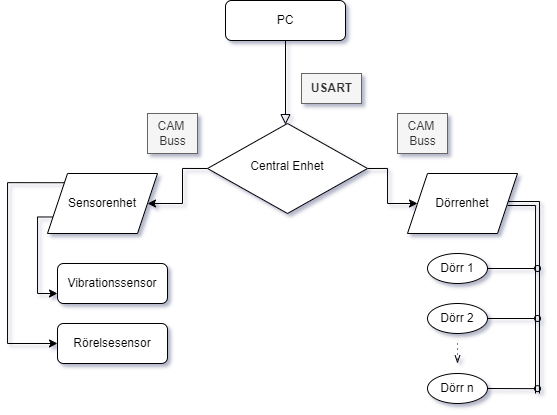

The diagram above was exported from draw.io. Its source (the exported page's mxGraphModel, read from the mxfile embedded in the PNG):
<mxGraphModel dx="823" dy="548" grid="0" gridSize="10" guides="1" tooltips="1" connect="1" arrows="1" fold="1" page="0" pageScale="1" pageWidth="827" pageHeight="1169" background="#FFFFFF" math="0" shadow="1">
  <root>
    <mxCell id="WIyWlLk6GJQsqaUBKTNV-0" />
    <mxCell id="WIyWlLk6GJQsqaUBKTNV-1" parent="WIyWlLk6GJQsqaUBKTNV-0" />
    <mxCell id="WIyWlLk6GJQsqaUBKTNV-2" value="" style="rounded=0;html=1;jettySize=auto;orthogonalLoop=1;fontSize=11;endArrow=block;endFill=0;endSize=8;strokeWidth=1;shadow=0;labelBackgroundColor=none;edgeStyle=orthogonalEdgeStyle;" parent="WIyWlLk6GJQsqaUBKTNV-1" source="WIyWlLk6GJQsqaUBKTNV-3" target="WIyWlLk6GJQsqaUBKTNV-6" edge="1">
      <mxGeometry relative="1" as="geometry">
        <Array as="points">
          <mxPoint x="380" y="210" />
        </Array>
      </mxGeometry>
    </mxCell>
    <mxCell id="WIyWlLk6GJQsqaUBKTNV-3" value="PC" style="rounded=1;whiteSpace=wrap;html=1;fontSize=12;glass=0;strokeWidth=1;shadow=0;" parent="WIyWlLk6GJQsqaUBKTNV-1" vertex="1">
      <mxGeometry x="338" y="57" width="120" height="40" as="geometry" />
    </mxCell>
    <mxCell id="CwS6dje3Ja_f2TO8vJb5-8" style="edgeStyle=orthogonalEdgeStyle;rounded=0;orthogonalLoop=1;jettySize=auto;html=1;exitX=0;exitY=0.5;exitDx=0;exitDy=0;entryX=1;entryY=0.5;entryDx=0;entryDy=0;" edge="1" parent="WIyWlLk6GJQsqaUBKTNV-1" source="WIyWlLk6GJQsqaUBKTNV-6" target="CwS6dje3Ja_f2TO8vJb5-1">
      <mxGeometry relative="1" as="geometry" />
    </mxCell>
    <mxCell id="CwS6dje3Ja_f2TO8vJb5-9" style="edgeStyle=orthogonalEdgeStyle;rounded=0;orthogonalLoop=1;jettySize=auto;html=1;exitX=1;exitY=0.5;exitDx=0;exitDy=0;entryX=0;entryY=0.5;entryDx=0;entryDy=0;" edge="1" parent="WIyWlLk6GJQsqaUBKTNV-1" source="WIyWlLk6GJQsqaUBKTNV-6" target="CwS6dje3Ja_f2TO8vJb5-5">
      <mxGeometry relative="1" as="geometry" />
    </mxCell>
    <mxCell id="WIyWlLk6GJQsqaUBKTNV-6" value="Central Enhet" style="rhombus;whiteSpace=wrap;html=1;shadow=0;fontFamily=Helvetica;fontSize=12;align=center;strokeWidth=1;spacing=6;spacingTop=-4;" parent="WIyWlLk6GJQsqaUBKTNV-1" vertex="1">
      <mxGeometry x="320" y="180" width="160" height="90" as="geometry" />
    </mxCell>
    <mxCell id="CwS6dje3Ja_f2TO8vJb5-0" value="&lt;b&gt;USART&lt;/b&gt;" style="text;html=1;align=center;verticalAlign=middle;resizable=0;points=[];autosize=1;strokeColor=#666666;fillColor=#f5f5f5;fontColor=#333333;" vertex="1" parent="WIyWlLk6GJQsqaUBKTNV-1">
      <mxGeometry x="414" y="130" width="60" height="30" as="geometry" />
    </mxCell>
    <mxCell id="CwS6dje3Ja_f2TO8vJb5-38" style="edgeStyle=orthogonalEdgeStyle;rounded=0;orthogonalLoop=1;jettySize=auto;html=1;exitX=1;exitY=0.5;exitDx=0;exitDy=0;fontColor=#000000;shape=link;" edge="1" parent="WIyWlLk6GJQsqaUBKTNV-1" source="CwS6dje3Ja_f2TO8vJb5-5">
      <mxGeometry relative="1" as="geometry">
        <mxPoint x="650" y="450" as="targetPoint" />
        <Array as="points">
          <mxPoint x="650" y="260" />
        </Array>
      </mxGeometry>
    </mxCell>
    <mxCell id="CwS6dje3Ja_f2TO8vJb5-5" value="Dörrenhet" style="shape=parallelogram;perimeter=parallelogramPerimeter;whiteSpace=wrap;html=1;fixedSize=1;" vertex="1" parent="WIyWlLk6GJQsqaUBKTNV-1">
      <mxGeometry x="520" y="230" width="110" height="60" as="geometry" />
    </mxCell>
    <mxCell id="CwS6dje3Ja_f2TO8vJb5-17" style="edgeStyle=orthogonalEdgeStyle;rounded=0;orthogonalLoop=1;jettySize=auto;html=1;exitX=0;exitY=0;exitDx=0;exitDy=0;fontColor=#3333FF;entryX=0;entryY=0.5;entryDx=0;entryDy=0;" edge="1" parent="WIyWlLk6GJQsqaUBKTNV-1" source="CwS6dje3Ja_f2TO8vJb5-1" target="CwS6dje3Ja_f2TO8vJb5-20">
      <mxGeometry relative="1" as="geometry">
        <mxPoint x="120" y="360" as="targetPoint" />
        <Array as="points">
          <mxPoint x="120" y="239" />
          <mxPoint x="120" y="400" />
        </Array>
      </mxGeometry>
    </mxCell>
    <mxCell id="CwS6dje3Ja_f2TO8vJb5-18" style="edgeStyle=orthogonalEdgeStyle;rounded=0;orthogonalLoop=1;jettySize=auto;html=1;exitX=0;exitY=0.75;exitDx=0;exitDy=0;fontColor=#3333FF;" edge="1" parent="WIyWlLk6GJQsqaUBKTNV-1" source="CwS6dje3Ja_f2TO8vJb5-1" target="CwS6dje3Ja_f2TO8vJb5-19">
      <mxGeometry relative="1" as="geometry">
        <mxPoint x="140" y="340" as="targetPoint" />
        <Array as="points">
          <mxPoint x="150" y="274" />
          <mxPoint x="150" y="350" />
        </Array>
      </mxGeometry>
    </mxCell>
    <mxCell id="CwS6dje3Ja_f2TO8vJb5-1" value="Sensorenhet" style="shape=parallelogram;perimeter=parallelogramPerimeter;whiteSpace=wrap;html=1;fixedSize=1;" vertex="1" parent="WIyWlLk6GJQsqaUBKTNV-1">
      <mxGeometry x="160" y="230" width="110" height="60" as="geometry" />
    </mxCell>
    <mxCell id="CwS6dje3Ja_f2TO8vJb5-12" value="CAM &lt;br&gt;Buss" style="text;html=1;align=center;verticalAlign=middle;resizable=0;points=[];autosize=1;strokeColor=#666666;fillColor=#f5f5f5;fontColor=#333333;" vertex="1" parent="WIyWlLk6GJQsqaUBKTNV-1">
      <mxGeometry x="260" y="170" width="50" height="40" as="geometry" />
    </mxCell>
    <mxCell id="CwS6dje3Ja_f2TO8vJb5-14" value="CAM &lt;br&gt;Buss" style="text;html=1;align=center;verticalAlign=middle;resizable=0;points=[];autosize=1;strokeColor=#666666;fillColor=#f5f5f5;fontColor=#333333;" vertex="1" parent="WIyWlLk6GJQsqaUBKTNV-1">
      <mxGeometry x="510" y="170" width="50" height="40" as="geometry" />
    </mxCell>
    <mxCell id="CwS6dje3Ja_f2TO8vJb5-19" value="&lt;font color=&quot;#000000&quot;&gt;Vibrationssensor&lt;/font&gt;" style="rounded=1;whiteSpace=wrap;html=1;fontColor=#3333FF;" vertex="1" parent="WIyWlLk6GJQsqaUBKTNV-1">
      <mxGeometry x="170" y="320" width="110" height="40" as="geometry" />
    </mxCell>
    <mxCell id="CwS6dje3Ja_f2TO8vJb5-20" value="&lt;font color=&quot;#000000&quot;&gt;Rörelsesensor&lt;/font&gt;" style="rounded=1;whiteSpace=wrap;html=1;fontColor=#3333FF;" vertex="1" parent="WIyWlLk6GJQsqaUBKTNV-1">
      <mxGeometry x="170" y="380" width="110" height="40" as="geometry" />
    </mxCell>
    <mxCell id="CwS6dje3Ja_f2TO8vJb5-41" style="edgeStyle=none;rounded=0;orthogonalLoop=1;jettySize=auto;html=1;exitX=1;exitY=0.5;exitDx=0;exitDy=0;fontColor=#000000;endArrow=oval;endFill=0;" edge="1" parent="WIyWlLk6GJQsqaUBKTNV-1" source="CwS6dje3Ja_f2TO8vJb5-25">
      <mxGeometry relative="1" as="geometry">
        <mxPoint x="650" y="325" as="targetPoint" />
      </mxGeometry>
    </mxCell>
    <mxCell id="CwS6dje3Ja_f2TO8vJb5-25" value="Dörr 1" style="ellipse;whiteSpace=wrap;html=1;fontColor=#000000;" vertex="1" parent="WIyWlLk6GJQsqaUBKTNV-1">
      <mxGeometry x="540" y="310" width="60" height="30" as="geometry" />
    </mxCell>
    <mxCell id="CwS6dje3Ja_f2TO8vJb5-42" style="edgeStyle=none;rounded=0;orthogonalLoop=1;jettySize=auto;html=1;exitX=1;exitY=0.5;exitDx=0;exitDy=0;fontColor=#000000;endArrow=oval;endFill=0;" edge="1" parent="WIyWlLk6GJQsqaUBKTNV-1" source="CwS6dje3Ja_f2TO8vJb5-27">
      <mxGeometry relative="1" as="geometry">
        <mxPoint x="650" y="375" as="targetPoint" />
      </mxGeometry>
    </mxCell>
    <mxCell id="CwS6dje3Ja_f2TO8vJb5-44" style="edgeStyle=orthogonalEdgeStyle;rounded=0;orthogonalLoop=1;jettySize=auto;html=1;fontColor=#000000;endArrow=openThin;endFill=0;dashed=1;dashPattern=1 4;" edge="1" parent="WIyWlLk6GJQsqaUBKTNV-1">
      <mxGeometry relative="1" as="geometry">
        <mxPoint x="570" y="400" as="sourcePoint" />
        <mxPoint x="570" y="420" as="targetPoint" />
      </mxGeometry>
    </mxCell>
    <mxCell id="CwS6dje3Ja_f2TO8vJb5-27" value="Dörr 2" style="ellipse;whiteSpace=wrap;html=1;fontColor=#000000;" vertex="1" parent="WIyWlLk6GJQsqaUBKTNV-1">
      <mxGeometry x="540" y="360" width="60" height="30" as="geometry" />
    </mxCell>
    <mxCell id="CwS6dje3Ja_f2TO8vJb5-43" style="edgeStyle=none;rounded=0;orthogonalLoop=1;jettySize=auto;html=1;exitX=1;exitY=0.5;exitDx=0;exitDy=0;fontColor=#000000;endArrow=oval;endFill=0;" edge="1" parent="WIyWlLk6GJQsqaUBKTNV-1" source="CwS6dje3Ja_f2TO8vJb5-33">
      <mxGeometry relative="1" as="geometry">
        <mxPoint x="650" y="445.1587301587301" as="targetPoint" />
      </mxGeometry>
    </mxCell>
    <mxCell id="CwS6dje3Ja_f2TO8vJb5-33" value="Dörr n" style="ellipse;whiteSpace=wrap;html=1;fontColor=#000000;" vertex="1" parent="WIyWlLk6GJQsqaUBKTNV-1">
      <mxGeometry x="540" y="430" width="60" height="30" as="geometry" />
    </mxCell>
  </root>
</mxGraphModel>